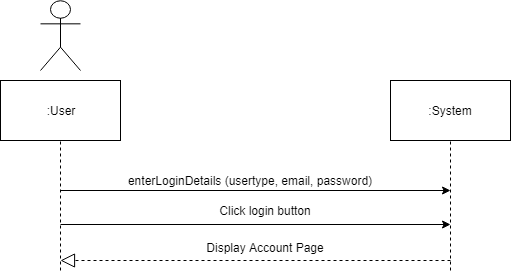

The diagram above was exported from draw.io. Its source (the exported page's mxGraphModel, read from the mxfile embedded in the PNG):
<mxGraphModel dx="840" dy="452" grid="1" gridSize="10" guides="1" tooltips="1" connect="1" arrows="1" fold="1" page="1" pageScale="1" pageWidth="850" pageHeight="1100" math="0" shadow="0">
  <root>
    <mxCell id="0" />
    <mxCell id="1" parent="0" />
    <mxCell id="zJUnZq5-n9EFSR77jN16-1" value="" style="endArrow=none;dashed=1;html=1;entryX=0.5;entryY=1;entryDx=0;entryDy=0;" parent="1" target="zJUnZq5-n9EFSR77jN16-3" edge="1">
      <mxGeometry width="50" height="50" relative="1" as="geometry">
        <mxPoint x="260" y="300" as="sourcePoint" />
        <mxPoint x="259.5" y="160" as="targetPoint" />
      </mxGeometry>
    </mxCell>
    <mxCell id="zJUnZq5-n9EFSR77jN16-2" value="Actor" style="shape=umlActor;verticalLabelPosition=bottom;labelBackgroundColor=#ffffff;verticalAlign=top;html=1;outlineConnect=0;noLabel=1;" parent="1" vertex="1">
      <mxGeometry x="240" y="30" width="40" height="70" as="geometry" />
    </mxCell>
    <mxCell id="zJUnZq5-n9EFSR77jN16-3" value=":User" style="rounded=0;whiteSpace=wrap;html=1;" parent="1" vertex="1">
      <mxGeometry x="200" y="110" width="120" height="60" as="geometry" />
    </mxCell>
    <mxCell id="zJUnZq5-n9EFSR77jN16-4" value=":System" style="rounded=0;whiteSpace=wrap;html=1;" parent="1" vertex="1">
      <mxGeometry x="590" y="110" width="120" height="60" as="geometry" />
    </mxCell>
    <mxCell id="zJUnZq5-n9EFSR77jN16-5" value="" style="endArrow=none;dashed=1;html=1;entryX=0.5;entryY=1;entryDx=0;entryDy=0;" parent="1" target="zJUnZq5-n9EFSR77jN16-4" edge="1">
      <mxGeometry width="50" height="50" relative="1" as="geometry">
        <mxPoint x="650" y="300" as="sourcePoint" />
        <mxPoint x="690" y="180" as="targetPoint" />
      </mxGeometry>
    </mxCell>
    <mxCell id="zJUnZq5-n9EFSR77jN16-6" value="" style="endArrow=block;dashed=1;endFill=0;endSize=12;html=1;" parent="1" edge="1">
      <mxGeometry width="160" relative="1" as="geometry">
        <mxPoint x="650" y="290" as="sourcePoint" />
        <mxPoint x="260" y="290" as="targetPoint" />
      </mxGeometry>
    </mxCell>
    <mxCell id="zJUnZq5-n9EFSR77jN16-7" value="Display Account Page&#10;" style="text;align=center;fontStyle=0;verticalAlign=middle;spacingLeft=3;spacingRight=3;strokeColor=none;rotatable=0;points=[[0,0.5],[1,0.5]];portConstraint=eastwest;fontSize=12;" parent="1" vertex="1">
      <mxGeometry x="425" y="280" width="80" height="10" as="geometry" />
    </mxCell>
    <mxCell id="zJUnZq5-n9EFSR77jN16-9" value="" style="endArrow=classic;html=1;fontSize=12;" parent="1" edge="1">
      <mxGeometry width="50" height="50" relative="1" as="geometry">
        <mxPoint x="260" y="220" as="sourcePoint" />
        <mxPoint x="650" y="220" as="targetPoint" />
      </mxGeometry>
    </mxCell>
    <mxCell id="zJUnZq5-n9EFSR77jN16-11" value="enterLoginDetails (usertype, email, password)" style="text;align=center;fontStyle=0;verticalAlign=middle;spacingLeft=3;spacingRight=3;strokeColor=none;rotatable=0;points=[[0,0.5],[1,0.5]];portConstraint=eastwest;fontSize=12;" parent="1" vertex="1">
      <mxGeometry x="410" y="210" width="80" as="geometry" />
    </mxCell>
    <mxCell id="zJUnZq5-n9EFSR77jN16-16" value="" style="endArrow=classic;html=1;fontSize=12;" parent="1" edge="1">
      <mxGeometry width="50" height="50" relative="1" as="geometry">
        <mxPoint x="260" y="254" as="sourcePoint" />
        <mxPoint x="650" y="254" as="targetPoint" />
      </mxGeometry>
    </mxCell>
    <mxCell id="zJUnZq5-n9EFSR77jN16-17" value="Click login button" style="text;align=center;fontStyle=0;verticalAlign=middle;spacingLeft=3;spacingRight=3;strokeColor=none;rotatable=0;points=[[0,0.5],[1,0.5]];portConstraint=eastwest;fontSize=12;" parent="1" vertex="1">
      <mxGeometry x="425" y="240" width="80" as="geometry" />
    </mxCell>
  </root>
</mxGraphModel>